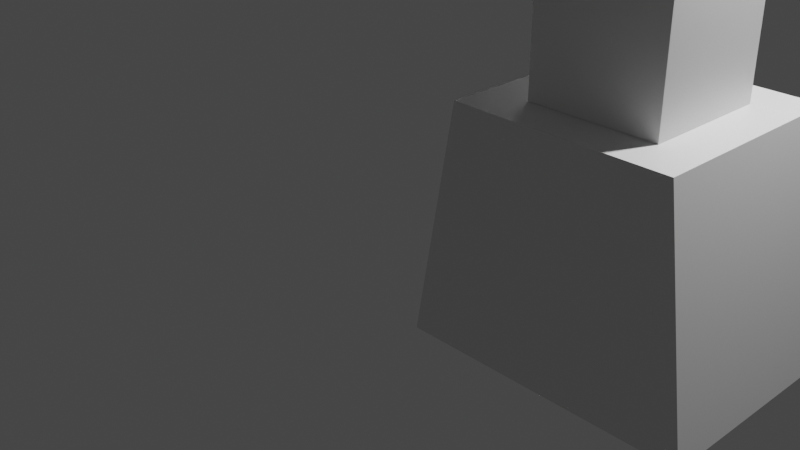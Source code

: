 # Source: monster.blend  (saved by Blender 2.82.7; exported with 4.5.12 LTS)
import bpy
from mathutils import Matrix  # noqa: F401  (used for matrix-valued properties, if any)

bpy.ops.wm.read_factory_settings(use_empty=True)
scene = bpy.context.scene
scene.name = 'Scene'

# ---- collections
col_collection = bpy.data.collections.new('Collection'); scene.collection.children.link(col_collection)

# ---- materials (node trees are filled in below, after node groups)
mat_material = bpy.data.materials.new('Material')
mat_material.alpha_threshold = 0.0
mat_material.use_transparent_shadow = False
mat_material.line_color = (0.0, 0.0, 0.0, 1.0)

# ---- material node trees
mat_material.use_nodes = True; mat_material.node_tree.nodes.clear()
_N = mat_material.node_tree.nodes; _L = mat_material.node_tree.links
n0 = _N.new('ShaderNodeOutputMaterial'); n0.name = 'Material Output'; n0.location = (300, 300)
n1 = _N.new('ShaderNodeBsdfPrincipled'); n1.name = 'Principled BSDF'; n1.location = (10, 300)
n1.distribution = 'GGX'
n1.subsurface_method = 'BURLEY'
n1.inputs[2].default_value = 0.4
n1.inputs[3].default_value = 1.45
n1.inputs[27].default_value = (0.0, 0.0, 0.0, 1.0)
n1.inputs[28].default_value = 1.0
_L.new(n1.outputs[0], n0.inputs[0])
n0.is_active_output = True

# ---- world
world_world = bpy.data.worlds.new('World'); scene.world = world_world
world_world.use_nodes = True; world_world.node_tree.nodes.clear()
_N = world_world.node_tree.nodes; _L = world_world.node_tree.links
n0 = _N.new('ShaderNodeOutputWorld'); n0.name = 'World Output'; n0.location = (300, 300)
n1 = _N.new('ShaderNodeBackground'); n1.name = 'Background'; n1.location = (10, 300)
n1.inputs[0].default_value = (0.05088, 0.05088, 0.05088, 1.0)
_L.new(n1.outputs[0], n0.inputs[0])
n0.is_active_output = True
world_world.color = (0.05088, 0.05088, 0.05088)
world_world.use_sun_shadow = False
world_world.sun_shadow_jitter_overblur = 0.0

# ---- cameras
cam_camera = bpy.data.cameras.new('Camera')
cam_camera.clip_end = 100.0
cam_camera.ortho_scale = 7.314

# ---- lights
light_light = bpy.data.lights.new('Light', 'POINT')
light_light.transmission_factor = 0.0
light_light.energy = 1000.0
light_light.shadow_soft_size = 0.1
light_light.shadow_maximum_resolution = 0.006
light_light.use_absolute_resolution = True

# ---- meshes
me_cube = bpy.data.meshes.new('Cube')
me_cube.from_pydata([(1.0, 1.0, 1.0), (1.464, 1.125, -1.0), (1.0, -1.0, 1.0), (1.464, -1.249, -1.0), (-1.0, 1.0, 1.0), (-1.138, 1.125, -1.0), (-1.0, -1.0, 1.0), (-1.138, -1.249, -1.0)], [], [(0, 4, 6, 2), (3, 2, 6, 7), (7, 6, 4, 5), (5, 1, 3, 7), (1, 0, 2, 3), (5, 4, 0, 1)])
_uv = me_cube.uv_layers.new(name='UVMap')
_uv.uv.foreach_set('vector', [0.625, 0.5, 0.875, 0.5, 0.875, 0.75, 0.625, 0.75, 0.375, 0.75, 0.625, 0.75, 0.625, 1.0, 0.375, 1.0, 0.375, 0.0, 0.625, 0.0, 0.625, 0.25, 0.375, 0.25, 0.125, 0.5, 0.375, 0.5, 0.375, 0.75, 0.125, 0.75, 0.375, 0.5, 0.625, 0.5, 0.625, 0.75, 0.375, 0.75, 0.375, 0.25, 0.625, 0.25, 0.625, 0.5, 0.375, 0.5])
me_cube.materials.append(mat_material)
me_cube.use_remesh_preserve_volume = False
me_cube.use_remesh_preserve_attributes = False
me_cube.use_mirror_vertex_groups = False
me_cube.update()
me_cube_002 = bpy.data.meshes.new('Cube.002')
me_cube_002.from_pydata([(1.0, 1.0, 1.0), (1.0, 1.0, -1.0), (1.0, -1.0, 1.0), (1.0, -1.0, -1.0), (-1.0, 1.0, 1.0), (-1.0, 1.0, -1.0), (-1.0, -1.0, 1.0), (-1.0, -1.0, -1.0)], [], [(0, 4, 6, 2), (3, 2, 6, 7), (7, 6, 4, 5), (5, 1, 3, 7), (1, 0, 2, 3), (5, 4, 0, 1)])
_uv = me_cube_002.uv_layers.new(name='UVMap')
_uv.uv.foreach_set('vector', [0.625, 0.5, 0.875, 0.5, 0.875, 0.75, 0.625, 0.75, 0.375, 0.75, 0.625, 0.75, 0.625, 1.0, 0.375, 1.0, 0.375, 0.0, 0.625, 0.0, 0.625, 0.25, 0.375, 0.25, 0.125, 0.5, 0.375, 0.5, 0.375, 0.75, 0.125, 0.75, 0.375, 0.5, 0.625, 0.5, 0.625, 0.75, 0.375, 0.75, 0.375, 0.25, 0.625, 0.25, 0.625, 0.5, 0.375, 0.5])
me_cube_002.materials.append(mat_material)
me_cube_002.use_remesh_preserve_volume = False
me_cube_002.use_remesh_preserve_attributes = False
me_cube_002.use_mirror_vertex_groups = False
me_cube_002.update()
me_cube_004 = bpy.data.meshes.new('Cube.004')
me_cube_004.from_pydata([(-1.0, -1.0, -1.0), (-1.0, -1.0, 1.0), (-1.0, 1.0, -1.0), (-1.0, 1.0, 1.0), (1.0, -1.0, -1.0), (1.0, -1.0, 1.0), (1.0, 1.0, -1.0), (1.0, 1.0, 1.0)], [], [(0, 1, 3, 2), (2, 3, 7, 6), (6, 7, 5, 4), (4, 5, 1, 0), (2, 6, 4, 0), (7, 3, 1, 5)])
_uv = me_cube_004.uv_layers.new(name='UVMap')
_uv.uv.foreach_set('vector', [0.375, 0.0, 0.625, 0.0, 0.625, 0.25, 0.375, 0.25, 0.375, 0.25, 0.625, 0.25, 0.625, 0.5, 0.375, 0.5, 0.375, 0.5, 0.625, 0.5, 0.625, 0.75, 0.375, 0.75, 0.375, 0.75, 0.625, 0.75, 0.625, 1.0, 0.375, 1.0, 0.125, 0.5, 0.375, 0.5, 0.375, 0.75, 0.125, 0.75, 0.625, 0.5, 0.875, 0.5, 0.875, 0.75, 0.625, 0.75])
me_cube_004.use_remesh_fix_poles = True
me_cube_004.use_remesh_preserve_attributes = False
me_cube_004.use_mirror_vertex_groups = False
me_cube_004.update()
me_cube_005 = bpy.data.meshes.new('Cube.005')
me_cube_005.from_pydata([(-1.0, -1.142, -0.4715), (-1.0, -0.7696, 1.062), (-1.0, 0.8584, -0.4715), (-1.0, 0.5707, 0.885), (0.8748, -1.142, -0.4715), (0.125, -0.7696, 1.062), (0.8748, 0.8584, -0.4715), (0.125, 0.5707, 0.885)], [], [(0, 1, 3, 2), (2, 3, 7, 6), (6, 7, 5, 4), (4, 5, 1, 0), (2, 6, 4, 0), (7, 3, 1, 5)])
_uv = me_cube_005.uv_layers.new(name='UVMap')
_uv.uv.foreach_set('vector', [0.375, 0.0, 0.625, 0.0, 0.625, 0.25, 0.375, 0.25, 0.375, 0.25, 0.625, 0.25, 0.625, 0.5, 0.375, 0.5, 0.375, 0.5, 0.625, 0.5, 0.625, 0.75, 0.375, 0.75, 0.375, 0.75, 0.625, 0.75, 0.625, 1.0, 0.375, 1.0, 0.125, 0.5, 0.375, 0.5, 0.375, 0.75, 0.125, 0.75, 0.625, 0.5, 0.875, 0.5, 0.875, 0.75, 0.625, 0.75])
me_cube_005.use_remesh_fix_poles = True
me_cube_005.use_remesh_preserve_attributes = False
me_cube_005.use_mirror_vertex_groups = False
me_cube_005.update()
me_cube_007 = bpy.data.meshes.new('Cube.007')
me_cube_007.from_pydata([(-0.07734, -0.8906, -1.63), (-1.0, -1.0, 1.0), (-0.07734, 0.8902, -1.63), (-1.0, 1.0, 0.4677), (1.522, -0.8906, -1.63), (0.8852, -1.0, 1.003), (1.522, 0.8902, -1.63), (0.8852, 1.0, 0.4707)], [], [(0, 1, 3, 2), (2, 3, 7, 6), (6, 7, 5, 4), (4, 5, 1, 0), (2, 6, 4, 0), (7, 3, 1, 5)])
_uv = me_cube_007.uv_layers.new(name='UVMap')
_uv.uv.foreach_set('vector', [0.375, 0.0, 0.625, 0.0, 0.625, 0.25, 0.375, 0.25, 0.375, 0.25, 0.625, 0.25, 0.625, 0.5, 0.375, 0.5, 0.375, 0.5, 0.625, 0.5, 0.625, 0.75, 0.375, 0.75, 0.375, 0.75, 0.625, 0.75, 0.625, 1.0, 0.375, 1.0, 0.125, 0.5, 0.375, 0.5, 0.375, 0.75, 0.125, 0.75, 0.625, 0.5, 0.875, 0.5, 0.875, 0.75, 0.625, 0.75])
me_cube_007.use_remesh_fix_poles = True
me_cube_007.use_remesh_preserve_attributes = False
me_cube_007.use_mirror_vertex_groups = False
me_cube_007.update()

# ---- objects
ob_paw_front_left = bpy.data.objects.new('paw.front.left', me_cube)
ob_light = bpy.data.objects.new('Light', light_light)
ob_camera = bpy.data.objects.new('Camera', cam_camera)
ob_leg_front_left = bpy.data.objects.new('leg.front.left', me_cube_002)
ob_cube = bpy.data.objects.new('Cube', me_cube_004)
ob_cube_001 = bpy.data.objects.new('Cube.001', me_cube_005)
ob_cube_002 = bpy.data.objects.new('Cube.002', me_cube_007)

# ---- transforms, parenting, visibility, modifiers, constraints
ob_paw_front_left.location = (2.756, -0.07147, 1.0)
ob_paw_front_left.lock_rotations_4d = False
ob_paw_front_left.empty_display_type = 'ARROWS'
ob_paw_front_left.lineart.crease_threshold = 0.0
ob_light.location = (4.076, 1.005, 5.904)
ob_light.rotation_euler = (0.6503, 0.05522, 1.866)
ob_light.lock_rotations_4d = False
ob_light.empty_display_type = 'ARROWS'
ob_light.color = (0.0, 0.0, 0.0, 0.0)
ob_light.lineart.crease_threshold = 0.0
ob_camera.location = (7.359, -6.926, 4.958)
ob_camera.rotation_euler = (1.109, 0.0, 0.8149)
ob_camera.lock_rotations_4d = False
ob_camera.empty_display_type = 'ARROWS'
ob_camera.color = (0.0, 0.0, 0.0, 0.0)
ob_camera.display_type = 'WIRE'
ob_camera.lineart.crease_threshold = 0.0
ob_leg_front_left.location = (2.756, -0.07147, 2.602)
ob_leg_front_left.scale = (0.6, 0.6, 0.6)
ob_leg_front_left.lock_rotations_4d = False
ob_leg_front_left.empty_display_type = 'ARROWS'
ob_leg_front_left.lineart.crease_threshold = 0.0
ob_cube.location = (0.0, 0.1033, 4.459)
ob_cube.rotation_euler = (-0.2618, 0.0, 0.0)
ob_cube.scale = (1.5, 1.5, 1.5)
ob_cube.lineart.crease_threshold = 0.0
ob_cube_001.location = (2.233, 0.1033, 4.942)
ob_cube_001.rotation_euler = (-0.2618, 0.0, 0.0)
ob_cube_001.scale = (0.75, 0.75, 0.75)
ob_cube_001.lineart.crease_threshold = 0.0
ob_cube_002.location = (2.286, -0.07812, 4.183)
ob_cube_002.scale = (0.6, 0.6, 0.6)
ob_cube_002.lineart.crease_threshold = 0.0

# ---- collection membership
col_collection.objects.link(ob_paw_front_left)
col_collection.objects.link(ob_light)
col_collection.objects.link(ob_camera)
col_collection.objects.link(ob_leg_front_left)
col_collection.objects.link(ob_cube)
col_collection.objects.link(ob_cube_001)
col_collection.objects.link(ob_cube_002)

# ---- scene / render settings (as saved in the file)
scene.camera = ob_camera
scene.frame_start = 1; scene.frame_end = 250; scene.frame_set(1)
scene.render.engine = 'BLENDER_EEVEE_NEXT'
scene.cycles.use_denoising = False
scene.cycles.samples = 128
scene.cycles.sampling_pattern = 'TABULATED_SOBOL'
scene.cycles.use_adaptive_sampling = False
scene.cycles.use_light_tree = False
scene.view_settings.view_transform = 'Filmic'
bpy.context.view_layer.update()
